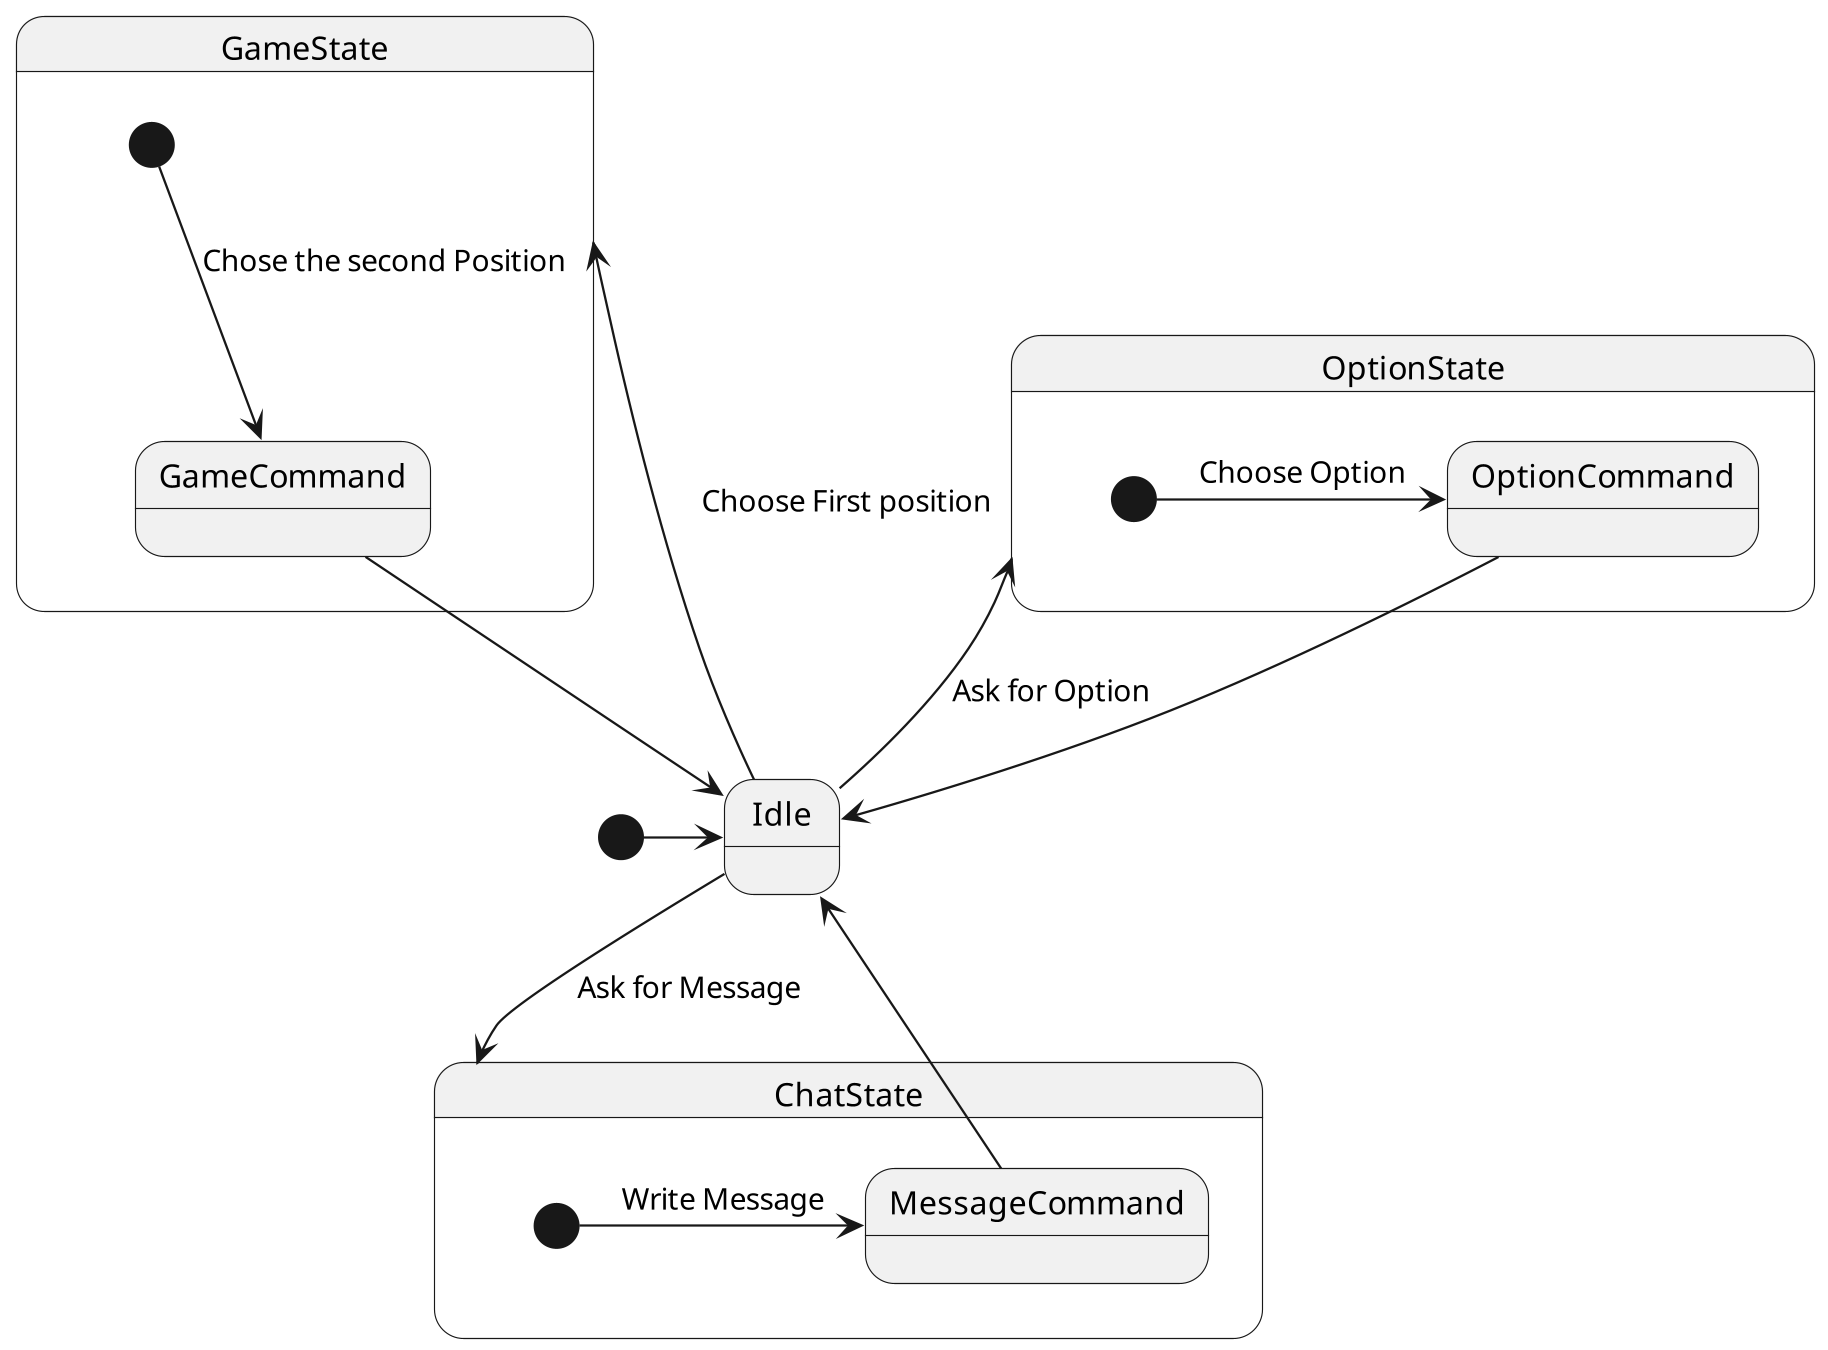

The diagram above was rendered by PlantUML. Its source (embedded in the PNG):
@startuml
'https://plantuml.com/state-diagram

scale 350 width

[*] -> Idle

Idle --> GameState : Choose First position

state GameState {
    [*] --> GameCommand : Chose the second Position

    GameCommand --> Idle
}

Idle --> ChatState : Ask for Message
state ChatState {
    [*] -> MessageCommand : Write Message

    MessageCommand --> Idle
}

Idle --> OptionState : Ask for Option
state OptionState {
    [*] -> OptionCommand : Choose Option

    OptionCommand --> Idle
}


@enduml